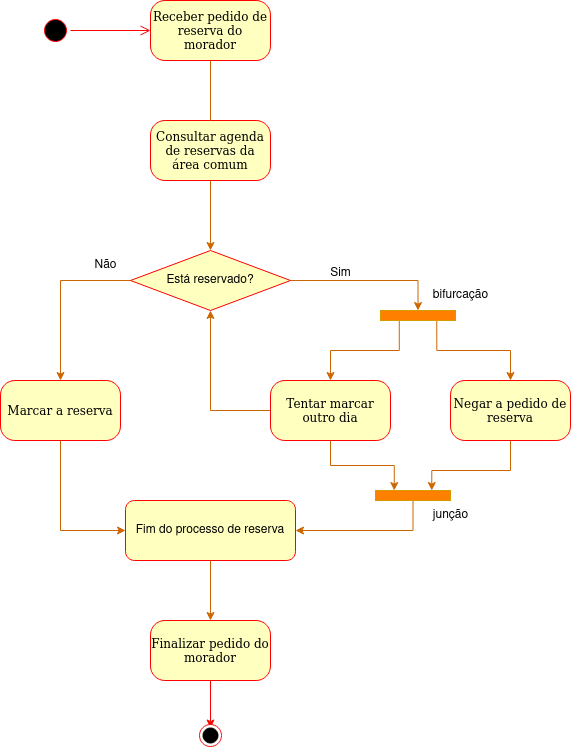

The diagram above was exported from draw.io. Its source (the exported page's mxGraphModel, read from the mxfile embedded in the PNG):
<mxGraphModel dx="794" dy="1331" grid="1" gridSize="10" guides="1" tooltips="1" connect="1" arrows="1" fold="1" page="1" pageScale="1" pageWidth="1100" pageHeight="850" background="none" math="0" shadow="0">
  <root>
    <mxCell id="0" />
    <mxCell id="1" parent="0" />
    <mxCell id="382b91b5511bd0f7-1" value="" style="ellipse;html=1;shape=startState;fillColor=#000000;strokeColor=#ff0000;rounded=1;shadow=0;comic=0;labelBackgroundColor=none;fontFamily=Verdana;fontSize=12;fontColor=#000000;align=center;direction=south;" parent="1" vertex="1">
      <mxGeometry x="370" y="-45" width="30" height="30" as="geometry" />
    </mxCell>
    <mxCell id="7EjkMdnJTJhlE7KTFTYn-5" style="edgeStyle=orthogonalEdgeStyle;rounded=0;orthogonalLoop=1;jettySize=auto;html=1;entryX=0.5;entryY=0;entryDx=0;entryDy=0;strokeColor=#CC6600;startArrow=none;" parent="1" source="NMeFQlrX-hxGVQNXnuoM-5" target="7EjkMdnJTJhlE7KTFTYn-9" edge="1">
      <mxGeometry relative="1" as="geometry">
        <mxPoint x="540" y="140" as="targetPoint" />
      </mxGeometry>
    </mxCell>
    <mxCell id="382b91b5511bd0f7-6" value="Receber pedido de reserva do morador" style="rounded=1;whiteSpace=wrap;html=1;arcSize=24;fillColor=#ffffc0;strokeColor=#ff0000;shadow=0;comic=0;labelBackgroundColor=none;fontFamily=Verdana;fontSize=12;fontColor=#000000;align=center;" parent="1" vertex="1">
      <mxGeometry x="480" y="-60" width="120" height="60" as="geometry" />
    </mxCell>
    <mxCell id="2a3bc250acf0617d-9" style="edgeStyle=orthogonalEdgeStyle;html=1;labelBackgroundColor=none;endArrow=open;endSize=8;strokeColor=#ff0000;fontFamily=Verdana;fontSize=12;align=left;" parent="1" source="382b91b5511bd0f7-1" target="382b91b5511bd0f7-6" edge="1">
      <mxGeometry relative="1" as="geometry" />
    </mxCell>
    <mxCell id="7EjkMdnJTJhlE7KTFTYn-15" style="edgeStyle=orthogonalEdgeStyle;rounded=0;orthogonalLoop=1;jettySize=auto;html=1;entryX=0.5;entryY=0;entryDx=0;entryDy=0;strokeColor=#CC6600;exitX=1;exitY=0.5;exitDx=0;exitDy=0;" parent="1" target="7EjkMdnJTJhlE7KTFTYn-13" edge="1" source="7EjkMdnJTJhlE7KTFTYn-9">
      <mxGeometry relative="1" as="geometry">
        <mxPoint x="600" y="210" as="sourcePoint" />
      </mxGeometry>
    </mxCell>
    <mxCell id="7EjkMdnJTJhlE7KTFTYn-19" style="edgeStyle=orthogonalEdgeStyle;rounded=0;orthogonalLoop=1;jettySize=auto;html=1;entryX=0.5;entryY=0;entryDx=0;entryDy=0;strokeColor=#CC6600;" parent="1" source="7EjkMdnJTJhlE7KTFTYn-9" target="7EjkMdnJTJhlE7KTFTYn-11" edge="1">
      <mxGeometry relative="1" as="geometry" />
    </mxCell>
    <mxCell id="7EjkMdnJTJhlE7KTFTYn-9" value="Está reservado?" style="rhombus;whiteSpace=wrap;html=1;fillColor=#FFFFC0;strokeColor=#FF0000;" parent="1" vertex="1">
      <mxGeometry x="460" y="190" width="160" height="60" as="geometry" />
    </mxCell>
    <mxCell id="7EjkMdnJTJhlE7KTFTYn-26" style="edgeStyle=orthogonalEdgeStyle;rounded=0;orthogonalLoop=1;jettySize=auto;html=1;entryX=0;entryY=0.5;entryDx=0;entryDy=0;strokeColor=#CC6600;" parent="1" source="7EjkMdnJTJhlE7KTFTYn-11" target="7EjkMdnJTJhlE7KTFTYn-23" edge="1">
      <mxGeometry relative="1" as="geometry">
        <Array as="points">
          <mxPoint x="390" y="470" />
        </Array>
      </mxGeometry>
    </mxCell>
    <mxCell id="7EjkMdnJTJhlE7KTFTYn-11" value="Marcar a reserva" style="rounded=1;whiteSpace=wrap;html=1;arcSize=24;fillColor=#ffffc0;strokeColor=#ff0000;shadow=0;comic=0;labelBackgroundColor=none;fontFamily=Verdana;fontSize=12;fontColor=#000000;align=center;" parent="1" vertex="1">
      <mxGeometry x="330" y="320" width="120" height="60" as="geometry" />
    </mxCell>
    <mxCell id="7EjkMdnJTJhlE7KTFTYn-24" style="edgeStyle=orthogonalEdgeStyle;rounded=0;orthogonalLoop=1;jettySize=auto;html=1;entryX=0.25;entryY=0;entryDx=0;entryDy=0;strokeColor=#CC6600;" parent="1" source="7EjkMdnJTJhlE7KTFTYn-12" target="7EjkMdnJTJhlE7KTFTYn-27" edge="1">
      <mxGeometry relative="1" as="geometry" />
    </mxCell>
    <mxCell id="NMeFQlrX-hxGVQNXnuoM-10" style="edgeStyle=orthogonalEdgeStyle;rounded=0;orthogonalLoop=1;jettySize=auto;html=1;entryX=0.5;entryY=1;entryDx=0;entryDy=0;strokeColor=#CC6600;exitX=0;exitY=0.5;exitDx=0;exitDy=0;" edge="1" parent="1" source="7EjkMdnJTJhlE7KTFTYn-12" target="7EjkMdnJTJhlE7KTFTYn-9">
      <mxGeometry relative="1" as="geometry" />
    </mxCell>
    <mxCell id="7EjkMdnJTJhlE7KTFTYn-12" value="Tentar marcar outro dia" style="rounded=1;whiteSpace=wrap;html=1;arcSize=24;fillColor=#ffffc0;strokeColor=#ff0000;shadow=0;comic=0;labelBackgroundColor=none;fontFamily=Verdana;fontSize=12;fontColor=#000000;align=center;" parent="1" vertex="1">
      <mxGeometry x="600" y="320" width="120" height="60" as="geometry" />
    </mxCell>
    <mxCell id="7EjkMdnJTJhlE7KTFTYn-17" style="edgeStyle=orthogonalEdgeStyle;rounded=0;orthogonalLoop=1;jettySize=auto;html=1;exitX=0.25;exitY=1;exitDx=0;exitDy=0;entryX=0.5;entryY=0;entryDx=0;entryDy=0;strokeColor=#CC6600;" parent="1" source="7EjkMdnJTJhlE7KTFTYn-13" target="7EjkMdnJTJhlE7KTFTYn-12" edge="1">
      <mxGeometry relative="1" as="geometry" />
    </mxCell>
    <mxCell id="7EjkMdnJTJhlE7KTFTYn-18" style="edgeStyle=orthogonalEdgeStyle;rounded=0;orthogonalLoop=1;jettySize=auto;html=1;exitX=0.75;exitY=1;exitDx=0;exitDy=0;entryX=0.5;entryY=0;entryDx=0;entryDy=0;strokeColor=#CC6600;" parent="1" source="7EjkMdnJTJhlE7KTFTYn-13" target="7EjkMdnJTJhlE7KTFTYn-14" edge="1">
      <mxGeometry relative="1" as="geometry" />
    </mxCell>
    <mxCell id="7EjkMdnJTJhlE7KTFTYn-13" value="" style="rounded=0;whiteSpace=wrap;html=1;fillColor=#FF8000;strokeColor=#d79b00;" parent="1" vertex="1">
      <mxGeometry x="710" y="250" width="75" height="10" as="geometry" />
    </mxCell>
    <mxCell id="7EjkMdnJTJhlE7KTFTYn-25" style="edgeStyle=orthogonalEdgeStyle;rounded=0;orthogonalLoop=1;jettySize=auto;html=1;strokeColor=#CC6600;entryX=0.75;entryY=0;entryDx=0;entryDy=0;" parent="1" source="7EjkMdnJTJhlE7KTFTYn-14" target="7EjkMdnJTJhlE7KTFTYn-27" edge="1">
      <mxGeometry relative="1" as="geometry">
        <mxPoint x="840" y="480" as="targetPoint" />
        <Array as="points">
          <mxPoint x="840" y="410" />
          <mxPoint x="761" y="410" />
        </Array>
      </mxGeometry>
    </mxCell>
    <mxCell id="7EjkMdnJTJhlE7KTFTYn-14" value="Negar a pedido de reserva" style="rounded=1;whiteSpace=wrap;html=1;arcSize=24;fillColor=#ffffc0;strokeColor=#ff0000;shadow=0;comic=0;labelBackgroundColor=none;fontFamily=Verdana;fontSize=12;fontColor=#000000;align=center;" parent="1" vertex="1">
      <mxGeometry x="780" y="320" width="120" height="60" as="geometry" />
    </mxCell>
    <mxCell id="7EjkMdnJTJhlE7KTFTYn-16" value="bifurcação" style="text;html=1;align=center;verticalAlign=middle;resizable=0;points=[];autosize=1;strokeColor=none;fillColor=none;" parent="1" vertex="1">
      <mxGeometry x="750" y="220" width="80" height="30" as="geometry" />
    </mxCell>
    <mxCell id="NMeFQlrX-hxGVQNXnuoM-4" style="edgeStyle=orthogonalEdgeStyle;rounded=0;orthogonalLoop=1;jettySize=auto;html=1;entryX=0.5;entryY=0;entryDx=0;entryDy=0;strokeColor=#FF0000;" edge="1" parent="1" source="7EjkMdnJTJhlE7KTFTYn-20" target="NMeFQlrX-hxGVQNXnuoM-3">
      <mxGeometry relative="1" as="geometry" />
    </mxCell>
    <mxCell id="7EjkMdnJTJhlE7KTFTYn-20" value="Finalizar pedido do morador" style="rounded=1;whiteSpace=wrap;html=1;arcSize=24;fillColor=#ffffc0;strokeColor=#ff0000;shadow=0;comic=0;labelBackgroundColor=none;fontFamily=Verdana;fontSize=12;fontColor=#000000;align=center;" parent="1" vertex="1">
      <mxGeometry x="480" y="560" width="120" height="60" as="geometry" />
    </mxCell>
    <mxCell id="7EjkMdnJTJhlE7KTFTYn-52" style="edgeStyle=orthogonalEdgeStyle;rounded=0;orthogonalLoop=1;jettySize=auto;html=1;strokeColor=#CC6600;" parent="1" source="7EjkMdnJTJhlE7KTFTYn-23" target="7EjkMdnJTJhlE7KTFTYn-20" edge="1">
      <mxGeometry relative="1" as="geometry" />
    </mxCell>
    <mxCell id="7EjkMdnJTJhlE7KTFTYn-23" value="Fim do processo de reserva" style="rounded=1;whiteSpace=wrap;html=1;fontFamily=Helvetica;fontSize=12;fontColor=default;align=center;strokeColor=#FF0000;fillColor=#FFFFC0;" parent="1" vertex="1">
      <mxGeometry x="455" y="440" width="170" height="60" as="geometry" />
    </mxCell>
    <mxCell id="7EjkMdnJTJhlE7KTFTYn-28" style="edgeStyle=orthogonalEdgeStyle;rounded=0;orthogonalLoop=1;jettySize=auto;html=1;entryX=1;entryY=0.5;entryDx=0;entryDy=0;strokeColor=#CC6600;" parent="1" source="7EjkMdnJTJhlE7KTFTYn-27" target="7EjkMdnJTJhlE7KTFTYn-23" edge="1">
      <mxGeometry relative="1" as="geometry">
        <Array as="points">
          <mxPoint x="743" y="470" />
        </Array>
      </mxGeometry>
    </mxCell>
    <mxCell id="7EjkMdnJTJhlE7KTFTYn-27" value="" style="rounded=0;whiteSpace=wrap;html=1;fillColor=#FF8000;strokeColor=#d79b00;" parent="1" vertex="1">
      <mxGeometry x="705" y="430" width="75" height="10" as="geometry" />
    </mxCell>
    <mxCell id="7EjkMdnJTJhlE7KTFTYn-35" value="junção" style="text;html=1;align=center;verticalAlign=middle;resizable=0;points=[];autosize=1;strokeColor=none;fillColor=none;" parent="1" vertex="1">
      <mxGeometry x="750" y="440" width="60" height="30" as="geometry" />
    </mxCell>
    <mxCell id="NMeFQlrX-hxGVQNXnuoM-2" value="" style="ellipse;html=1;shape=startState;fillColor=#FFFFFF;strokeColor=#ff0000;rounded=1;shadow=0;comic=0;labelBackgroundColor=none;fontFamily=Verdana;fontSize=12;fontColor=#000000;align=center;direction=south;" vertex="1" parent="1">
      <mxGeometry x="525" y="660" width="30" height="30" as="geometry" />
    </mxCell>
    <mxCell id="NMeFQlrX-hxGVQNXnuoM-3" value="" style="ellipse;whiteSpace=wrap;html=1;aspect=fixed;fillColor=#000000;" vertex="1" parent="1">
      <mxGeometry x="532.5" y="667.5" width="15" height="15" as="geometry" />
    </mxCell>
    <mxCell id="NMeFQlrX-hxGVQNXnuoM-5" value="Consultar agenda de reservas da área comum" style="rounded=1;whiteSpace=wrap;html=1;arcSize=24;fillColor=#ffffc0;strokeColor=#ff0000;shadow=0;comic=0;labelBackgroundColor=none;fontFamily=Verdana;fontSize=12;fontColor=#000000;align=center;" vertex="1" parent="1">
      <mxGeometry x="480" y="60" width="120" height="60" as="geometry" />
    </mxCell>
    <mxCell id="NMeFQlrX-hxGVQNXnuoM-6" value="" style="edgeStyle=orthogonalEdgeStyle;rounded=0;orthogonalLoop=1;jettySize=auto;html=1;entryX=0.5;entryY=0;entryDx=0;entryDy=0;strokeColor=#CC6600;endArrow=none;" edge="1" parent="1" source="382b91b5511bd0f7-6" target="NMeFQlrX-hxGVQNXnuoM-5">
      <mxGeometry relative="1" as="geometry">
        <mxPoint x="540" y="190" as="targetPoint" />
        <mxPoint x="540" as="sourcePoint" />
      </mxGeometry>
    </mxCell>
    <mxCell id="NMeFQlrX-hxGVQNXnuoM-7" value="Não" style="text;html=1;align=center;verticalAlign=middle;resizable=0;points=[];autosize=1;strokeColor=none;fillColor=none;" vertex="1" parent="1">
      <mxGeometry x="410" y="190" width="50" height="30" as="geometry" />
    </mxCell>
    <mxCell id="NMeFQlrX-hxGVQNXnuoM-8" value="&lt;div&gt;Sim&lt;/div&gt;&lt;div&gt;&lt;br&gt;&lt;/div&gt;" style="text;html=1;align=center;verticalAlign=middle;resizable=0;points=[];autosize=1;strokeColor=none;fillColor=none;" vertex="1" parent="1">
      <mxGeometry x="650" y="200" width="40" height="40" as="geometry" />
    </mxCell>
  </root>
</mxGraphModel>